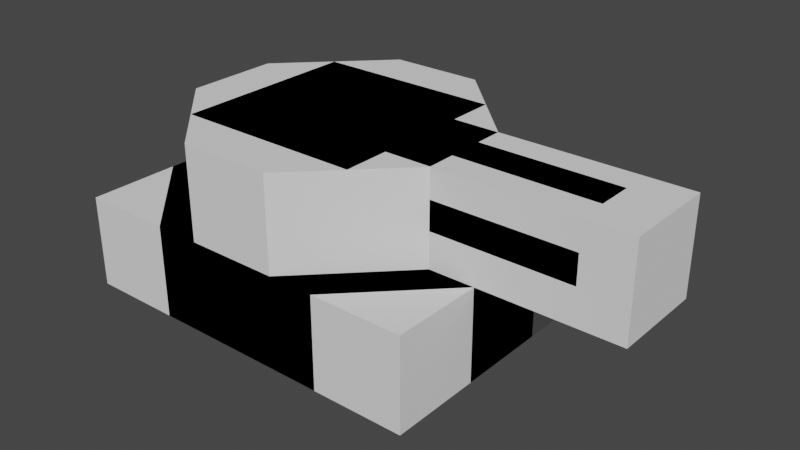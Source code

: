 # Source: tank.blend  (saved by Blender 3.3.6; exported with 4.5.12 LTS)
import bpy
from mathutils import Matrix  # noqa: F401  (used for matrix-valued properties, if any)

bpy.ops.wm.read_factory_settings(use_empty=True)
scene = bpy.context.scene
scene.name = 'Scene'

# ---- world
world_world = bpy.data.worlds.new('World'); scene.world = world_world
world_world.use_nodes = True; world_world.node_tree.nodes.clear()
_N = world_world.node_tree.nodes; _L = world_world.node_tree.links
n0 = _N.new('ShaderNodeOutputWorld'); n0.name = 'World Output'; n0.location = (300, 300)
n1 = _N.new('ShaderNodeBackground'); n1.name = 'Background'; n1.location = (10, 300)
n1.inputs[0].default_value = (0.05088, 0.05088, 0.05088, 1.0)
_L.new(n1.outputs[0], n0.inputs[0])
n0.is_active_output = True
world_world.color = (0.05088, 0.05088, 0.05088)
world_world.use_sun_shadow = False
world_world.sun_shadow_jitter_overblur = 0.0

# ---- meshes
me_cube_001 = bpy.data.meshes.new('Cube.001')
me_cube_001.from_pydata([(-4.0, -3.0, -1.0), (-4.0, -3.0, 1.0), (-4.0, 3.0, -1.0), (-4.0, 3.0, 1.0), (4.0, -3.0, -1.0), (4.0, -3.0, 1.0), (4.0, 3.0, -1.0), (4.0, 3.0, 1.0)], [], [(0, 1, 3, 2), (2, 3, 7, 6), (6, 7, 5, 4), (4, 5, 1, 0), (2, 6, 4, 0), (7, 3, 1, 5)])
_uv = me_cube_001.uv_layers.new(name='UVMap')
_uv.uv.foreach_set('vector', [0.375, 0.0, 0.625, 0.0, 0.625, 0.25, 0.375, 0.25, 0.375, 0.25, 0.625, 0.25, 0.625, 0.5, 0.375, 0.5, 0.375, 0.5, 0.625, 0.5, 0.625, 0.75, 0.375, 0.75, 0.375, 0.75, 0.625, 0.75, 0.625, 1.0, 0.375, 1.0, 0.125, 0.5, 0.375, 0.5, 0.375, 0.75, 0.125, 0.75, 0.625, 0.5, 0.875, 0.5, 0.875, 0.75, 0.625, 0.75])
me_cube_001.update()
me_cube_002 = bpy.data.meshes.new('Cube.002')
me_cube_002.from_pydata([(-4.0, -1.0, -1.0), (-4.0, -1.0, 1.0), (-4.0, 1.0, -1.0), (-4.0, 1.0, 1.0), (2.0, -3.0, -1.0), (2.0, -3.0, 1.0), (2.0, 3.0, -1.0), (2.0, 3.0, 1.0)], [], [(0, 1, 3, 2), (2, 3, 7, 6), (6, 7, 5, 4), (4, 5, 1, 0), (2, 6, 4, 0), (7, 3, 1, 5)])
_uv = me_cube_002.uv_layers.new(name='UVMap')
_uv.uv.foreach_set('vector', [0.375, 0.0, 0.625, 0.0, 0.625, 0.25, 0.375, 0.25, 0.375, 0.25, 0.625, 0.25, 0.625, 0.5, 0.375, 0.5, 0.375, 0.5, 0.625, 0.5, 0.625, 0.75, 0.375, 0.75, 0.375, 0.75, 0.625, 0.75, 0.625, 1.0, 0.375, 1.0, 0.125, 0.5, 0.375, 0.5, 0.375, 0.75, 0.125, 0.75, 0.625, 0.5, 0.875, 0.5, 0.875, 0.75, 0.625, 0.75])
me_cube_002.update()
me_cube_003 = bpy.data.meshes.new('Cube.003')
me_cube_003.from_pydata([(-4.0, 1.0, -1.0), (-2.0, 3.0, -1.0), (-2.0, 3.0, 1.0), (-4.0, 1.0, 1.0), (-2.0, -3.0, -1.0), (-4.0, -1.0, -1.0), (-4.0, -1.0, 1.0), (-2.0, -3.0, 1.0), (4.0, -1.0, -1.0), (2.0, -3.0, -1.0), (2.0, -3.0, 1.0), (4.0, -1.0, 1.0), (2.0, 3.0, -1.0), (4.0, 1.0, -1.0), (4.0, 1.0, 1.0), (2.0, 3.0, 1.0)], [], [(0, 1, 12, 13, 8, 9, 4, 5), (9, 10, 7, 4), (1, 2, 15, 12), (2, 1, 0, 3), (4, 7, 6, 5), (5, 6, 3, 0), (10, 9, 8, 11), (14, 15, 2, 3, 6, 7, 10, 11), (14, 13, 12, 15), (13, 14, 11, 8)])
_uv = me_cube_003.uv_layers.new(name='UVMap')
_uv.uv.foreach_set('vector', [0.125, 0.5634, 0.1725, 0.5, 0.3274, 0.5, 0.375, 0.5634, 0.375, 0.6877, 0.3283, 0.75, 0.1709, 0.75, 0.125, 0.6888, 0.375, 0.7967, 0.625, 0.7967, 0.625, 0.9541, 0.375, 0.9541, 0.375, 0.2975, 0.625, 0.2975, 0.625, 0.4524, 0.375, 0.4524, 0.625, 0.2975, 0.375, 0.2975, 0.375, 0.1866, 0.625, 0.1866, 0.375, 0.0, 0.625, 0.0, 0.625, 0.06122, 0.375, 0.06122, 0.375, 0.06122, 0.625, 0.06122, 0.625, 0.1866, 0.375, 0.1866, 0.625, 0.7967, 0.375, 0.7967, 0.375, 0.6877, 0.625, 0.6877, 0.625, 0.5634, 0.6726, 0.5, 0.8275, 0.5, 0.875, 0.5634, 0.875, 0.6888, 0.8291, 0.75, 0.6717, 0.75, 0.625, 0.6877, 0.625, 0.5634, 0.375, 0.5634, 0.375, 0.4524, 0.625, 0.4524, 0.375, 0.5634, 0.625, 0.5634, 0.625, 0.6877, 0.375, 0.6877])
me_cube_003.update()
me_cube_004 = bpy.data.meshes.new('Cube.004')
me_cube_004.from_pydata([(-2.0, -2.0, -1.0), (-2.0, -2.0, 1.0), (-2.0, 2.0, -1.0), (-2.0, 2.0, 1.0), (2.0, -2.0, -1.0), (2.0, -2.0, 1.0), (2.0, 2.0, -1.0), (2.0, 2.0, 1.0)], [], [(0, 1, 3, 2), (2, 3, 7, 6), (6, 7, 5, 4), (4, 5, 1, 0), (2, 6, 4, 0), (7, 3, 1, 5)])
_uv = me_cube_004.uv_layers.new(name='UVMap')
_uv.uv.foreach_set('vector', [0.375, 0.0, 0.625, 0.0, 0.625, 0.25, 0.375, 0.25, 0.375, 0.25, 0.625, 0.25, 0.625, 0.5, 0.375, 0.5, 0.375, 0.5, 0.625, 0.5, 0.625, 0.75, 0.375, 0.75, 0.375, 0.75, 0.625, 0.75, 0.625, 1.0, 0.375, 1.0, 0.125, 0.5, 0.375, 0.5, 0.375, 0.75, 0.125, 0.75, 0.625, 0.5, 0.875, 0.5, 0.875, 0.75, 0.625, 0.75])
me_cube_004.update()
me_cube_005 = bpy.data.meshes.new('Cube.005')
me_cube_005.from_pydata([(1.0, 3.0, -1.0), (3.0, 1.0, -1.0), (3.0, 1.0, 1.0), (1.0, 3.0, 1.0), (3.0, -1.0, -1.0), (1.0, -3.0, -1.0), (1.0, -3.0, 1.0), (3.0, -1.0, 1.0), (-1.0, -3.0, -1.0), (-3.0, -1.0, -1.0), (-3.0, -1.0, 1.0), (-1.0, -3.0, 1.0), (-3.0, 1.0, -1.0), (-1.0, 3.0, -1.0), (-1.0, 3.0, 1.0), (-3.0, 1.0, 1.0)], [], [(5, 6, 11, 8), (2, 3, 14, 15, 10, 11, 6, 7), (12, 13, 0, 1, 4, 5, 8, 9), (2, 1, 0, 3), (1, 2, 7, 4), (6, 5, 4, 7), (8, 11, 10, 9), (9, 10, 15, 12), (14, 13, 12, 15), (13, 14, 3, 0)])
_uv = me_cube_005.uv_layers.new(name='UVMap')
_uv.uv.foreach_set('vector', [0.375, 0.7941, 0.625, 0.7941, 0.625, 0.9438, 0.375, 0.9438, 0.625, 0.5861, 0.7111, 0.5, 0.8105, 0.5, 0.875, 0.5645, 0.875, 0.6938, 0.8188, 0.75, 0.6691, 0.75, 0.625, 0.7059, 0.125, 0.5645, 0.1895, 0.5, 0.2889, 0.5, 0.375, 0.5861, 0.375, 0.7059, 0.3309, 0.75, 0.1812, 0.75, 0.125, 0.6938, 0.625, 0.5861, 0.375, 0.5861, 0.375, 0.4139, 0.625, 0.4139, 0.375, 0.5861, 0.625, 0.5861, 0.625, 0.7059, 0.375, 0.7059, 0.625, 0.7941, 0.375, 0.7941, 0.375, 0.7059, 0.625, 0.7059, 0.375, 0.0, 0.625, 0.0, 0.625, 0.05624, 0.375, 0.05624, 0.375, 0.05624, 0.625, 0.05624, 0.625, 0.1855, 0.375, 0.1855, 0.625, 0.3145, 0.375, 0.3145, 0.375, 0.1855, 0.625, 0.1855, 0.375, 0.3145, 0.625, 0.3145, 0.625, 0.4139, 0.375, 0.4139])
me_cube_005.update()
me_cube_006 = bpy.data.meshes.new('Cube.006')
me_cube_006.from_pydata([(-1.0, -1.0, 0.3785), (-1.0, -0.3785, 1.0), (6.0, -0.3785, 1.0), (6.0, -1.0, 0.3785), (-1.0, 0.3954, 1.0), (-1.0, 1.0, 0.3954), (6.0, 1.0, 0.3954), (6.0, 0.3954, 1.0), (-1.0, 1.0, -0.2487), (-1.0, 0.2487, -1.0), (6.0, 0.2487, -1.0), (6.0, 1.0, -0.2487), (-1.0, -0.2405, -1.0), (-1.0, -1.0, -0.2405), (6.0, -1.0, -0.2405), (6.0, -0.2405, -1.0)], [], [(7, 4, 1, 2), (8, 5, 6, 11), (2, 1, 0, 3), (12, 13, 0, 1, 4, 5, 8, 9), (4, 7, 6, 5), (14, 3, 0, 13), (10, 9, 8, 11), (10, 11, 6, 7, 2, 3, 14, 15), (12, 15, 14, 13), (9, 10, 15, 12)])
_uv = me_cube_006.uv_layers.new(name='UVMap')
_uv.uv.foreach_set('vector', [0.625, 0.5756, 0.875, 0.5756, 0.875, 0.6723, 0.625, 0.6723, 0.4689, 0.25, 0.5494, 0.25, 0.5494, 0.5, 0.4689, 0.5, 0.625, 0.75, 0.625, 1.0, 0.5473, 1.0, 0.5473, 0.75, 0.375, 0.09494, 0.4699, 0.0, 0.5473, 0.0, 0.625, 0.07769, 0.625, 0.1744, 0.5494, 0.25, 0.4689, 0.25, 0.375, 0.1561, 0.625, 0.25, 0.625, 0.5, 0.5494, 0.5, 0.5494, 0.25, 0.4699, 0.75, 0.5473, 0.75, 0.5473, 1.0, 0.4699, 1.0, 0.375, 0.5939, 0.125, 0.5939, 0.125, 0.5, 0.375, 0.5, 0.375, 0.5939, 0.4689, 0.5, 0.5494, 0.5, 0.625, 0.5756, 0.625, 0.6723, 0.5473, 0.75, 0.4699, 0.75, 0.375, 0.6551, 0.125, 0.6551, 0.375, 0.6551, 0.375, 0.75, 0.125, 0.75, 0.125, 0.5939, 0.375, 0.5939, 0.375, 0.6551, 0.125, 0.6551])
me_cube_006.update()
me_cube_007 = bpy.data.meshes.new('Cube.007')
me_cube_007.from_pydata([(-1.0, -1.0, -1.0), (-1.0, -1.0, 1.0), (-1.0, 1.0, -1.0), (-1.0, 1.0, 1.0), (7.0, -1.0, -1.0), (7.0, -1.0, 1.0), (7.0, 1.0, -1.0), (7.0, 1.0, 1.0)], [], [(0, 1, 3, 2), (2, 3, 7, 6), (6, 7, 5, 4), (4, 5, 1, 0), (2, 6, 4, 0), (7, 3, 1, 5)])
_uv = me_cube_007.uv_layers.new(name='UVMap')
_uv.uv.foreach_set('vector', [0.375, 0.0, 0.625, 0.0, 0.625, 0.25, 0.375, 0.25, 0.375, 0.25, 0.625, 0.25, 0.625, 0.5, 0.375, 0.5, 0.375, 0.5, 0.625, 0.5, 0.625, 0.75, 0.375, 0.75, 0.375, 0.75, 0.625, 0.75, 0.625, 1.0, 0.375, 1.0, 0.125, 0.5, 0.375, 0.5, 0.375, 0.75, 0.125, 0.75, 0.625, 0.5, 0.875, 0.5, 0.875, 0.75, 0.625, 0.75])
me_cube_007.update()

# ---- objects
ob_frame = bpy.data.objects.new('Frame', None)
ob_tank = bpy.data.objects.new('Tank', None)
ob_framea = bpy.data.objects.new('FrameA', me_cube_001)
ob_frameb = bpy.data.objects.new('FrameB', me_cube_002)
ob_framec = bpy.data.objects.new('FrameC', me_cube_003)
ob_top = bpy.data.objects.new('Top', None)
ob_topa = bpy.data.objects.new('TopA', me_cube_004)
ob_topb = bpy.data.objects.new('TopB', me_cube_005)
ob_cannon = bpy.data.objects.new('Cannon', None)
ob_cannona = bpy.data.objects.new('CannonA', me_cube_006)
ob_cannonb = bpy.data.objects.new('CannonB', me_cube_007)

# ---- transforms, parenting, visibility, modifiers, constraints
ob_frame.parent = ob_tank
ob_frame.location = (0.0, 0.0, 0.0)
ob_tank.location = (0.0, 0.0, 0.0)
ob_framea.parent = ob_frame
ob_framea.location = (0.0, 0.0, 0.0)
ob_frameb.parent = ob_frame
ob_frameb.location = (0.0, 0.0, 0.0)
ob_framec.parent = ob_frame
ob_framec.location = (0.0, 0.0, 0.0)
ob_top.parent = ob_tank
ob_top.location = (0.0, 0.0, 0.0)
ob_topa.parent = ob_top
ob_topa.location = (0.0, 0.0, 2.0)
ob_topb.parent = ob_top
ob_topb.location = (0.0, 0.0, 2.0)
ob_cannon.parent = ob_tank
ob_cannon.location = (0.0, 0.0, 0.0)
ob_cannona.parent = ob_cannon
ob_cannona.location = (0.0, 0.0, 2.0)
ob_cannonb.parent = ob_cannon
ob_cannonb.location = (0.0, 0.0, 2.0)

# ---- collection membership
scene.collection.objects.link(ob_frame)
scene.collection.objects.link(ob_tank)
scene.collection.objects.link(ob_framea)
scene.collection.objects.link(ob_frameb)
scene.collection.objects.link(ob_framec)
scene.collection.objects.link(ob_top)
scene.collection.objects.link(ob_topa)
scene.collection.objects.link(ob_topb)
scene.collection.objects.link(ob_cannon)
scene.collection.objects.link(ob_cannona)
scene.collection.objects.link(ob_cannonb)

# ---- scene / render settings (as saved in the file)
scene.frame_start = 1; scene.frame_end = 250; scene.frame_set(1)
scene.render.engine = 'BLENDER_EEVEE_NEXT'
scene.cycles.sampling_pattern = 'TABULATED_SOBOL'
scene.cycles.use_light_tree = False
scene.view_settings.view_transform = 'Filmic'
bpy.context.view_layer.update()

# ---- added for rendering (the .blend has no active camera and no usable light): camera, sun
cam_auto = bpy.data.cameras.new('AutoCamera')
cam_auto.lens = 50.0
cam_auto.sensor_width = 36.0
cam_auto.clip_end = 1000.0
ob_auto_camera = bpy.data.objects.new('AutoCamera', cam_auto)
scene.collection.objects.link(ob_auto_camera)
ob_auto_camera.location = (13.6694, -14.6033, 10.7355)
ob_auto_camera.rotation_euler = (1.09748, -7.21219e-08, 0.694738)
scene.camera = ob_auto_camera
light_auto_sun = bpy.data.lights.new('AutoSun', 'SUN')
light_auto_sun.energy = 3.0
light_auto_sun.angle = 0.0523599
ob_auto_sun = bpy.data.objects.new('AutoSun', light_auto_sun)
scene.collection.objects.link(ob_auto_sun)
ob_auto_sun.rotation_euler = (0.872665, 0.174533, 0.523599)
bpy.context.view_layer.update()
